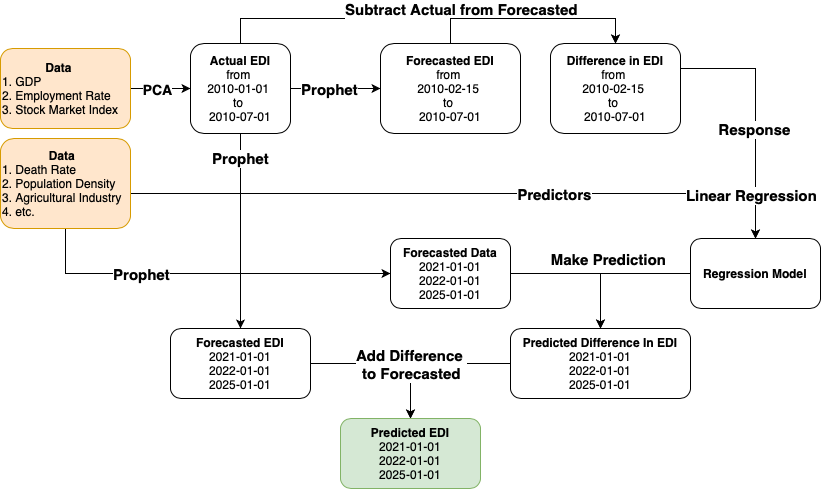

The diagram above was exported from draw.io. Its source (the exported page's mxGraphModel, read from the mxfile embedded in the PNG):
<mxGraphModel dx="1186" dy="764" grid="1" gridSize="10" guides="1" tooltips="1" connect="1" arrows="1" fold="1" page="1" pageScale="1" pageWidth="850" pageHeight="1100" math="0" shadow="0">
  <root>
    <mxCell id="0" />
    <mxCell id="1" parent="0" />
    <mxCell id="VDU-1yAzoQZ7UQs_O56j-12" style="edgeStyle=orthogonalEdgeStyle;rounded=0;orthogonalLoop=1;jettySize=auto;html=1;exitX=1;exitY=0.5;exitDx=0;exitDy=0;entryX=0;entryY=0.5;entryDx=0;entryDy=0;" edge="1" parent="1" source="VDU-1yAzoQZ7UQs_O56j-1" target="VDU-1yAzoQZ7UQs_O56j-11">
      <mxGeometry relative="1" as="geometry" />
    </mxCell>
    <mxCell id="VDU-1yAzoQZ7UQs_O56j-13" value="&lt;b style=&quot;font-size: 15px;&quot;&gt;Prophet&lt;/b&gt;" style="edgeLabel;html=1;align=center;verticalAlign=middle;resizable=0;points=[];fontSize=15;" vertex="1" connectable="0" parent="VDU-1yAzoQZ7UQs_O56j-12">
      <mxGeometry x="-0.1529" y="4" relative="1" as="geometry">
        <mxPoint y="4" as="offset" />
      </mxGeometry>
    </mxCell>
    <mxCell id="VDU-1yAzoQZ7UQs_O56j-16" style="edgeStyle=orthogonalEdgeStyle;rounded=0;orthogonalLoop=1;jettySize=auto;html=1;exitX=0.5;exitY=0;exitDx=0;exitDy=0;entryX=0.5;entryY=0;entryDx=0;entryDy=0;" edge="1" parent="1" source="VDU-1yAzoQZ7UQs_O56j-1" target="VDU-1yAzoQZ7UQs_O56j-14">
      <mxGeometry relative="1" as="geometry">
        <Array as="points">
          <mxPoint x="280" y="240" />
          <mxPoint x="655" y="240" />
        </Array>
      </mxGeometry>
    </mxCell>
    <mxCell id="VDU-1yAzoQZ7UQs_O56j-20" value="&lt;b&gt;Subtract Actual&amp;nbsp;from Forecasted&lt;br&gt;&lt;/b&gt;" style="edgeLabel;html=1;align=center;verticalAlign=middle;resizable=0;points=[];fontSize=15;" vertex="1" connectable="0" parent="VDU-1yAzoQZ7UQs_O56j-16">
      <mxGeometry x="0.4427" y="-1" relative="1" as="geometry">
        <mxPoint x="-62" y="-11" as="offset" />
      </mxGeometry>
    </mxCell>
    <mxCell id="VDU-1yAzoQZ7UQs_O56j-47" value="&lt;b&gt;Prophet&lt;/b&gt;" style="edgeStyle=orthogonalEdgeStyle;rounded=0;orthogonalLoop=1;jettySize=auto;html=1;exitX=0.5;exitY=1;exitDx=0;exitDy=0;entryX=0.5;entryY=0;entryDx=0;entryDy=0;fontSize=15;" edge="1" parent="1" source="VDU-1yAzoQZ7UQs_O56j-1" target="VDU-1yAzoQZ7UQs_O56j-46">
      <mxGeometry x="-0.7436" relative="1" as="geometry">
        <mxPoint as="offset" />
      </mxGeometry>
    </mxCell>
    <mxCell id="VDU-1yAzoQZ7UQs_O56j-1" value="&lt;b&gt;&lt;font style=&quot;font-size: 12px&quot;&gt;Actual EDI&lt;/font&gt;&lt;/b&gt;&lt;br&gt;from &lt;br&gt;2010-01-01 &lt;br&gt;to &lt;br&gt;2010-07-01" style="rounded=1;whiteSpace=wrap;html=1;" vertex="1" parent="1">
      <mxGeometry x="230" y="265" width="100" height="90" as="geometry" />
    </mxCell>
    <mxCell id="VDU-1yAzoQZ7UQs_O56j-7" style="edgeStyle=orthogonalEdgeStyle;rounded=0;orthogonalLoop=1;jettySize=auto;html=1;exitX=1;exitY=0.5;exitDx=0;exitDy=0;entryX=0;entryY=0.5;entryDx=0;entryDy=0;" edge="1" parent="1" source="VDU-1yAzoQZ7UQs_O56j-3" target="VDU-1yAzoQZ7UQs_O56j-1">
      <mxGeometry relative="1" as="geometry" />
    </mxCell>
    <mxCell id="VDU-1yAzoQZ7UQs_O56j-8" value="&lt;b style=&quot;font-size: 14px;&quot;&gt;PCA&lt;/b&gt;" style="edgeLabel;html=1;align=center;verticalAlign=middle;resizable=0;points=[];fontSize=14;" vertex="1" connectable="0" parent="VDU-1yAzoQZ7UQs_O56j-7">
      <mxGeometry x="-0.2167" y="-1" relative="1" as="geometry">
        <mxPoint x="3" y="-1" as="offset" />
      </mxGeometry>
    </mxCell>
    <mxCell id="VDU-1yAzoQZ7UQs_O56j-3" value="&lt;div style=&quot;text-align: center&quot;&gt;&lt;b&gt;Data&lt;/b&gt;&amp;nbsp;&lt;/div&gt;1. GDP&lt;br&gt;2. Employment Rate &lt;br&gt;3. Stock Market Index" style="rounded=1;whiteSpace=wrap;html=1;align=left;fillColor=#ffe6cc;strokeColor=#d79b00;" vertex="1" parent="1">
      <mxGeometry x="40" y="270" width="130" height="80" as="geometry" />
    </mxCell>
    <mxCell id="VDU-1yAzoQZ7UQs_O56j-35" style="edgeStyle=orthogonalEdgeStyle;rounded=0;orthogonalLoop=1;jettySize=auto;html=1;exitX=0.5;exitY=0;exitDx=0;exitDy=0;entryX=0.5;entryY=0;entryDx=0;entryDy=0;fontSize=15;" edge="1" parent="1" source="VDU-1yAzoQZ7UQs_O56j-11" target="VDU-1yAzoQZ7UQs_O56j-14">
      <mxGeometry relative="1" as="geometry">
        <Array as="points">
          <mxPoint x="490" y="240" />
          <mxPoint x="655" y="240" />
        </Array>
      </mxGeometry>
    </mxCell>
    <mxCell id="VDU-1yAzoQZ7UQs_O56j-11" value="&lt;b&gt;&lt;font&gt;Forecasted EDI&lt;/font&gt;&lt;/b&gt;&lt;br&gt;from &lt;br&gt;2010-02-15&amp;nbsp;&lt;br&gt;to &lt;br&gt;2010-07-01" style="rounded=1;whiteSpace=wrap;html=1;" vertex="1" parent="1">
      <mxGeometry x="420" y="265" width="140" height="90" as="geometry" />
    </mxCell>
    <mxCell id="VDU-1yAzoQZ7UQs_O56j-29" style="edgeStyle=orthogonalEdgeStyle;rounded=0;orthogonalLoop=1;jettySize=auto;html=1;exitX=1;exitY=0.5;exitDx=0;exitDy=0;entryX=0.5;entryY=0;entryDx=0;entryDy=0;fontSize=15;" edge="1" parent="1" source="VDU-1yAzoQZ7UQs_O56j-14" target="VDU-1yAzoQZ7UQs_O56j-25">
      <mxGeometry relative="1" as="geometry">
        <Array as="points">
          <mxPoint x="795" y="290" />
        </Array>
      </mxGeometry>
    </mxCell>
    <mxCell id="VDU-1yAzoQZ7UQs_O56j-30" value="Response" style="edgeLabel;html=1;align=center;verticalAlign=middle;resizable=0;points=[];fontSize=15;fontStyle=1" vertex="1" connectable="0" parent="VDU-1yAzoQZ7UQs_O56j-29">
      <mxGeometry x="-0.6418" y="2" relative="1" as="geometry">
        <mxPoint x="46" y="62" as="offset" />
      </mxGeometry>
    </mxCell>
    <mxCell id="VDU-1yAzoQZ7UQs_O56j-14" value="&lt;b&gt;&lt;font&gt;Difference in EDI&lt;/font&gt;&lt;/b&gt;&lt;br&gt;from &lt;br&gt;2010-02-15&amp;nbsp;&lt;br&gt;to &lt;br&gt;2010-07-01" style="rounded=1;whiteSpace=wrap;html=1;" vertex="1" parent="1">
      <mxGeometry x="590" y="265" width="130" height="90" as="geometry" />
    </mxCell>
    <mxCell id="VDU-1yAzoQZ7UQs_O56j-26" style="edgeStyle=orthogonalEdgeStyle;rounded=0;orthogonalLoop=1;jettySize=auto;html=1;entryX=0.5;entryY=0;entryDx=0;entryDy=0;" edge="1" parent="1" source="VDU-1yAzoQZ7UQs_O56j-22" target="VDU-1yAzoQZ7UQs_O56j-25">
      <mxGeometry relative="1" as="geometry">
        <Array as="points">
          <mxPoint x="795" y="415" />
        </Array>
      </mxGeometry>
    </mxCell>
    <mxCell id="VDU-1yAzoQZ7UQs_O56j-27" value="Predictors" style="edgeLabel;html=1;align=center;verticalAlign=middle;resizable=0;points=[];fontSize=15;fontStyle=1" vertex="1" connectable="0" parent="VDU-1yAzoQZ7UQs_O56j-26">
      <mxGeometry x="-0.2344" y="-2" relative="1" as="geometry">
        <mxPoint x="167" y="-2" as="offset" />
      </mxGeometry>
    </mxCell>
    <mxCell id="VDU-1yAzoQZ7UQs_O56j-31" value="Linear&amp;nbsp;Regression" style="edgeLabel;html=1;align=center;verticalAlign=middle;resizable=0;points=[];fontSize=15;fontStyle=1" vertex="1" connectable="0" parent="VDU-1yAzoQZ7UQs_O56j-26">
      <mxGeometry x="0.8723" relative="1" as="geometry">
        <mxPoint x="-5" y="-1" as="offset" />
      </mxGeometry>
    </mxCell>
    <mxCell id="VDU-1yAzoQZ7UQs_O56j-33" style="edgeStyle=orthogonalEdgeStyle;rounded=0;orthogonalLoop=1;jettySize=auto;html=1;exitX=0.5;exitY=1;exitDx=0;exitDy=0;entryX=0;entryY=0.5;entryDx=0;entryDy=0;fontSize=15;" edge="1" parent="1" source="VDU-1yAzoQZ7UQs_O56j-22" target="VDU-1yAzoQZ7UQs_O56j-32">
      <mxGeometry relative="1" as="geometry" />
    </mxCell>
    <mxCell id="VDU-1yAzoQZ7UQs_O56j-34" value="Prophet" style="edgeLabel;html=1;align=center;verticalAlign=middle;resizable=0;points=[];fontSize=15;fontStyle=1" vertex="1" connectable="0" parent="VDU-1yAzoQZ7UQs_O56j-33">
      <mxGeometry y="-2" relative="1" as="geometry">
        <mxPoint x="-65" y="-2" as="offset" />
      </mxGeometry>
    </mxCell>
    <mxCell id="VDU-1yAzoQZ7UQs_O56j-22" value="&lt;div style=&quot;text-align: center&quot;&gt;&lt;b&gt;Data&lt;/b&gt;&lt;/div&gt;1. Death Rate&lt;br&gt;2. Population Density&lt;br&gt;3. Agricultural Industry&lt;br&gt;4. etc." style="rounded=1;whiteSpace=wrap;html=1;align=left;fillColor=#ffe6cc;strokeColor=#d79b00;" vertex="1" parent="1">
      <mxGeometry x="40" y="360" width="130" height="90" as="geometry" />
    </mxCell>
    <mxCell id="VDU-1yAzoQZ7UQs_O56j-45" style="edgeStyle=orthogonalEdgeStyle;rounded=0;orthogonalLoop=1;jettySize=auto;html=1;exitX=0;exitY=0.5;exitDx=0;exitDy=0;entryX=0.5;entryY=0;entryDx=0;entryDy=0;fontSize=15;" edge="1" parent="1" source="VDU-1yAzoQZ7UQs_O56j-25" target="VDU-1yAzoQZ7UQs_O56j-43">
      <mxGeometry relative="1" as="geometry" />
    </mxCell>
    <mxCell id="VDU-1yAzoQZ7UQs_O56j-25" value="&lt;b&gt;Regression Model&lt;br&gt;&lt;/b&gt;" style="rounded=1;whiteSpace=wrap;html=1;" vertex="1" parent="1">
      <mxGeometry x="730" y="460" width="130" height="70" as="geometry" />
    </mxCell>
    <mxCell id="VDU-1yAzoQZ7UQs_O56j-41" style="edgeStyle=orthogonalEdgeStyle;rounded=0;orthogonalLoop=1;jettySize=auto;html=1;exitX=1;exitY=0.5;exitDx=0;exitDy=0;entryX=0.5;entryY=0;entryDx=0;entryDy=0;fontSize=15;" edge="1" parent="1" source="VDU-1yAzoQZ7UQs_O56j-32" target="VDU-1yAzoQZ7UQs_O56j-43">
      <mxGeometry relative="1" as="geometry" />
    </mxCell>
    <mxCell id="VDU-1yAzoQZ7UQs_O56j-42" value="Make Prediction" style="edgeLabel;html=1;align=center;verticalAlign=middle;resizable=0;points=[];fontSize=15;fontStyle=1" vertex="1" connectable="0" parent="VDU-1yAzoQZ7UQs_O56j-41">
      <mxGeometry x="0.0121" y="1" relative="1" as="geometry">
        <mxPoint x="24" y="-14" as="offset" />
      </mxGeometry>
    </mxCell>
    <mxCell id="VDU-1yAzoQZ7UQs_O56j-32" value="&lt;b&gt;Forecasted Data&lt;/b&gt;&lt;br&gt;2021-01-01&lt;br&gt;2022-01-01&lt;br&gt;2025-01-01" style="rounded=1;whiteSpace=wrap;html=1;" vertex="1" parent="1">
      <mxGeometry x="430" y="460" width="120" height="70" as="geometry" />
    </mxCell>
    <mxCell id="VDU-1yAzoQZ7UQs_O56j-53" style="edgeStyle=orthogonalEdgeStyle;rounded=0;orthogonalLoop=1;jettySize=auto;html=1;exitX=0;exitY=0.5;exitDx=0;exitDy=0;entryX=0.5;entryY=0;entryDx=0;entryDy=0;fontSize=15;" edge="1" parent="1" source="VDU-1yAzoQZ7UQs_O56j-43" target="VDU-1yAzoQZ7UQs_O56j-50">
      <mxGeometry relative="1" as="geometry" />
    </mxCell>
    <mxCell id="VDU-1yAzoQZ7UQs_O56j-43" value="&lt;b&gt;Predicted&amp;nbsp;Difference In EDI&lt;/b&gt;&lt;br&gt;2021-01-01&lt;br&gt;2022-01-01&lt;br&gt;2025-01-01" style="rounded=1;whiteSpace=wrap;html=1;" vertex="1" parent="1">
      <mxGeometry x="550" y="550" width="180" height="70" as="geometry" />
    </mxCell>
    <mxCell id="VDU-1yAzoQZ7UQs_O56j-51" style="edgeStyle=orthogonalEdgeStyle;rounded=0;orthogonalLoop=1;jettySize=auto;html=1;exitX=1;exitY=0.5;exitDx=0;exitDy=0;entryX=0.5;entryY=0;entryDx=0;entryDy=0;fontSize=15;" edge="1" parent="1" source="VDU-1yAzoQZ7UQs_O56j-46" target="VDU-1yAzoQZ7UQs_O56j-50">
      <mxGeometry relative="1" as="geometry" />
    </mxCell>
    <mxCell id="VDU-1yAzoQZ7UQs_O56j-54" value="Add Difference &lt;br&gt;to Forecasted" style="edgeLabel;html=1;align=center;verticalAlign=middle;resizable=0;points=[];fontSize=15;fontStyle=1" vertex="1" connectable="0" parent="VDU-1yAzoQZ7UQs_O56j-51">
      <mxGeometry x="-0.1097" y="-2" relative="1" as="geometry">
        <mxPoint x="31" y="-2" as="offset" />
      </mxGeometry>
    </mxCell>
    <mxCell id="VDU-1yAzoQZ7UQs_O56j-46" value="&lt;b&gt;&lt;font&gt;Forecasted EDI&lt;/font&gt;&lt;/b&gt;&lt;br&gt;2021-01-01&lt;br&gt;2022-01-01&lt;br&gt;2025-01-01" style="rounded=1;whiteSpace=wrap;html=1;" vertex="1" parent="1">
      <mxGeometry x="210" y="550" width="140" height="70" as="geometry" />
    </mxCell>
    <mxCell id="VDU-1yAzoQZ7UQs_O56j-50" value="&lt;b&gt;&lt;font&gt;Predicted EDI&lt;/font&gt;&lt;/b&gt;&lt;br&gt;2021-01-01&lt;br&gt;2022-01-01&lt;br&gt;2025-01-01" style="rounded=1;whiteSpace=wrap;html=1;fillColor=#d5e8d4;strokeColor=#82b366;" vertex="1" parent="1">
      <mxGeometry x="380" y="640" width="140" height="70" as="geometry" />
    </mxCell>
  </root>
</mxGraphModel>